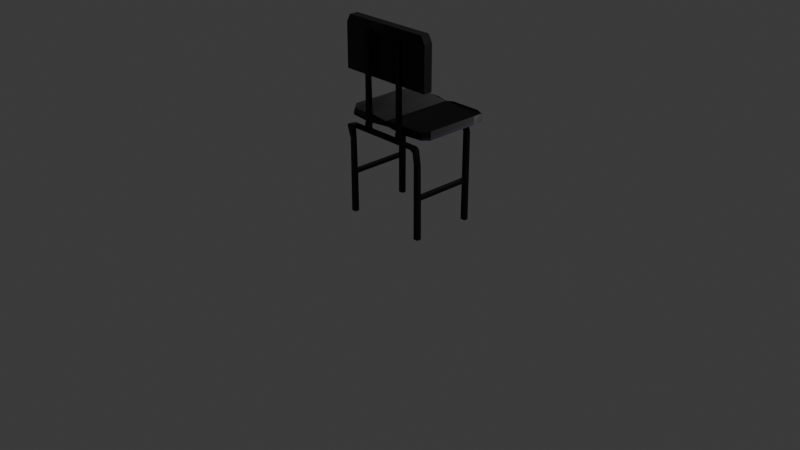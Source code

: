 # Source: cadeira_cozinha.blend  (saved by Blender 4.2.66; exported with 4.5.12 LTS)
import bpy
from mathutils import Matrix  # noqa: F401  (used for matrix-valued properties, if any)

bpy.ops.wm.read_factory_settings(use_empty=True)
scene = bpy.context.scene
scene.name = 'Scene'

# ---- collections
col_collection = bpy.data.collections.new('Collection'); scene.collection.children.link(col_collection)

# ---- images (referenced by path relative to the original .blend; pixels are not part of the script)
import os
ASSET_DIR = os.environ.get("B2B_ASSET_DIR", "")  # directory of the original .blend (textures are referenced by path, not embedded)
HERE = os.path.dirname(os.path.abspath(__file__))  # packed textures are extracted next to this script under _unpacked/

def load_image(name, relpath, width, height, colorspace="sRGB"):
    """Load a texture the original file referenced (path relative to the .blend, or extracted next to this script)."""
    p = next((c for c in (os.path.join(HERE, relpath), os.path.join(ASSET_DIR, relpath)) if relpath and os.path.exists(c)), "")
    if p:
        img = bpy.data.images.load(p, check_existing=True)
        img.name = name
    else:  # same state as the original file: an image datablock whose file is absent (Cycles renders it pink)
        img = bpy.data.images.new(name, width, height)
        img.source = "FILE"
        img.filepath = "//" + (relpath or name)
    img.colorspace_settings.name = colorspace
    return img
img_4k_leather_24_normal_jpg = load_image('4K-Leather_24_Normal.jpg', '4K-Leather_24_Normal.jpg', 1024, 1024, 'sRGB')
img_plastic008_4k_normaldx_jpg = load_image('Plastic008_4K_NormalDX.jpg', 'Plastic008_4K_NormalDX.jpg', 1024, 1024, 'sRGB')

# ---- materials (node trees are filled in below, after node groups)
mat_metal = bpy.data.materials.new('Metal')
mat_cadeira_sof = bpy.data.materials.new('Cadeira_Sofá')
mat_cinza_escuro = bpy.data.materials.new('Cinza_Escuro')

# ---- material node trees
mat_metal.use_nodes = True; mat_metal.node_tree.nodes.clear()
_N = mat_metal.node_tree.nodes; _L = mat_metal.node_tree.links
n0 = _N.new('ShaderNodeBsdfPrincipled'); n0.name = 'BSDF - Pré-fundamentado'; n0.location = (10, 300)
n0.inputs[0].default_value = (0.01649, 0.01649, 0.01649, 1.0)
n0.inputs[1].default_value = 0.7685
n0.inputs[2].default_value = 0.1944
n1 = _N.new('ShaderNodeOutputMaterial'); n1.name = 'Saída de material'; n1.location = (300, 300)
_L.new(n0.outputs[0], n1.inputs[0])
n1.is_active_output = True
mat_cadeira_sof.use_nodes = True; mat_cadeira_sof.node_tree.nodes.clear()
_N = mat_cadeira_sof.node_tree.nodes; _L = mat_cadeira_sof.node_tree.links
n0 = _N.new('ShaderNodeBsdfPrincipled'); n0.name = 'BSDF - Pré-fundamentado'; n0.location = (10, 300)
n0.inputs[0].default_value = (0.0, 0.0, 0.0, 1.0)
n1 = _N.new('ShaderNodeOutputMaterial'); n1.name = 'Saída de material'; n1.location = (300, 300)
n2 = _N.new('ShaderNodeNormalMap'); n2.name = 'Mapa para normais'; n2.location = (-235, 233)
n3 = _N.new('ShaderNodeTexImage'); n3.name = 'Textura de imagem'; n3.location = (-673, 278)
n3.image = img_4k_leather_24_normal_jpg
_L.new(n0.outputs[0], n1.inputs[0])
_L.new(n2.outputs[0], n0.inputs[5])
_L.new(n3.outputs[0], n2.inputs[1])
n1.is_active_output = True
mat_cinza_escuro.use_nodes = True; mat_cinza_escuro.node_tree.nodes.clear()
_N = mat_cinza_escuro.node_tree.nodes; _L = mat_cinza_escuro.node_tree.links
n0 = _N.new('ShaderNodeBsdfPrincipled'); n0.name = 'BSDF - Pré-fundamentado'; n0.location = (-85, 311)
n0.inputs[0].default_value = (0.01012, 0.004472, 0.03143, 1.0)
n1 = _N.new('ShaderNodeOutputMaterial'); n1.name = 'Saída de material'; n1.location = (300, 300)
n2 = _N.new('ShaderNodeNormalMap'); n2.name = 'Mapa para normais'; n2.location = (-362, 276)
n3 = _N.new('ShaderNodeTexImage'); n3.name = 'Textura de imagem'; n3.location = (-687, 212)
n3.image = img_plastic008_4k_normaldx_jpg
_L.new(n0.outputs[0], n1.inputs[0])
_L.new(n3.outputs[0], n2.inputs[1])
_L.new(n2.outputs[0], n0.inputs[5])
n1.is_active_output = True

# ---- world
world_world = bpy.data.worlds.new('World'); scene.world = world_world
world_world.use_nodes = True; world_world.node_tree.nodes.clear()
_N = world_world.node_tree.nodes; _L = world_world.node_tree.links
n0 = _N.new('ShaderNodeOutputWorld'); n0.name = 'World Output'; n0.location = (300, 300)
n1 = _N.new('ShaderNodeBackground'); n1.name = 'Background'; n1.location = (10, 300)
n1.inputs[0].default_value = (0.05088, 0.05088, 0.05088, 1.0)
_L.new(n1.outputs[0], n0.inputs[0])
n0.is_active_output = True
world_world.color = (0.05088, 0.05088, 0.05088)
world_world.sun_shadow_jitter_overblur = 0.0

# ---- cameras
cam_camera = bpy.data.cameras.new('Camera')
cam_camera.clip_end = 100.0
cam_camera.ortho_scale = 7.314

# ---- lights
light_light = bpy.data.lights.new('Light', 'POINT')
light_light.energy = 1000.0
light_light.shadow_soft_size = 0.1

# ---- meshes
me_cubo_001 = bpy.data.meshes.new('Cubo.001')
me_cubo_001.from_pydata([(0.0, -0.1889, 1.835), (-0.4817, -0.1658, 0.0001982), (0.0, -0.09283, 2.055), (0.0, 0.4474, 0.9748), (0.0, -0.2493, 0.9461), (-0.5149, 0.627, 1.065), (0.0, 0.6461, 1.061), (-0.5274, -0.09283, 1.061), (-0.4817, 0.4932, 0.0001982), (-0.4817, 0.4932, 0.9461), (-0.5274, 0.4932, 1.061), (-0.4817, 0.4474, 0.0001982), (-0.4817, 0.4474, 0.9461), (-0.5274, 0.4474, 1.061), (-0.4273, -0.1808, 0.7896), (0.0, -0.1889, 2.055), (-0.4771, -0.1688, 1.065), (-0.5107, 0.6206, 1.112), (0.0, 0.6461, 1.103), (-0.5274, -0.09283, 1.122), (-0.5274, 0.4932, 1.122), (-0.5274, 0.4474, 1.122), (-0.4641, -0.1643, 1.112), (0.0, -0.1769, 1.103), (-0.4273, -0.1658, 0.0001982), (-0.483, -0.2493, 0.9461), (-0.4273, 0.6461, 1.061), (-0.4817, -0.1765, 0.7896), (-0.4273, 0.6461, 1.122), (-0.4273, 0.4932, 0.0001982), (-0.4273, 0.4474, 0.0001982), (-0.4273, 0.4526, 0.9461), (-0.4273, 0.4959, 0.9461), (-0.4719, -0.1889, 0.9461), (0.0, -0.1889, 0.9461), (-0.5274, -0.09283, 1.974), (-0.5274, -0.1889, 1.974), (0.0, -0.09741, 1.974), (0.0, -0.1889, 1.974), (-0.4843, -0.09283, 2.055), (-0.4843, -0.1889, 2.055), (-0.4843, -0.0932, 1.974), (-0.2367, -0.2036, 1.974), (-0.5274, -0.09283, 1.835), (-0.5274, -0.1889, 1.835), (0.0, -0.116, 1.835), (-0.4843, -0.09472, 1.835), (-0.2367, -0.2243, 1.835), (-0.1806, -0.2243, 1.835), (-0.1838, -0.2036, 1.974), (-0.5274, -0.09283, 1.51), (-0.5274, -0.1889, 1.51), (-0.4843, -0.09548, 1.51), (0.0, -0.1253, 1.51), (-0.1869, -0.1889, 1.835), (-0.2137, 0.6461, 1.061), (-0.2137, 0.6461, 1.122), (-0.2367, -0.2243, 1.061), (-0.1068, 0.6461, 1.061), (-0.1068, 0.6461, 1.122), (-0.1504, -0.2493, 0.9461), (-0.1869, -0.2243, 1.061), (-0.2367, -0.2243, 1.122), (-0.2367, -0.2243, 1.51), (-0.1869, -0.2243, 1.122), (-0.1869, -0.2243, 1.51), (-0.2367, -0.1889, 1.974), (-0.1901, -0.1889, 1.974), (0.0, -0.1889, 1.51), (-0.1704, -0.09283, 2.055), (-0.1704, -0.1889, 2.055), (-0.1704, -0.09531, 1.974), (-0.1704, -0.1053, 1.835), (-0.1704, -0.1104, 1.51), (-0.1869, -0.1889, 1.51), (-0.2583, -0.09426, 1.974), (-0.2583, -0.1, 1.835), (-0.2583, -0.1029, 1.51), (-0.2367, -0.1889, 1.51), (-0.2583, -0.09283, 2.055), (-0.2583, -0.1889, 2.055), (-0.2367, -0.1889, 1.835), (-0.2367, -0.1889, 1.122), (-0.1869, -0.1799, 1.122), (0.0, -0.1557, 1.061), (-0.2367, -0.1889, 1.061), (-0.1869, -0.1799, 1.061), (0.0, 0.4932, 1.004), (-0.4625, 0.4932, 1.004), (-0.4625, 0.4474, 1.004), (-0.2367, -0.234, 1.004), (-0.1869, -0.234, 1.004), (-0.2367, -0.1889, 1.032), (-0.1869, -0.1799, 1.032), (0.0, 0.4474, 1.004), (0.0, -0.2493, 0.9748), (-0.474, 0.4932, 0.9748), (-0.474, 0.4474, 0.9748), (-0.4688, -0.2493, 0.9657), (-0.2367, -0.2493, 0.9748), (-0.1869, -0.2493, 0.9748), (0.0, 0.4932, 0.9748), (-0.5107, 0.6206, 1.037), (0.0, 0.6461, 1.032), (-0.5274, -0.09283, 1.032), (-0.5274, 0.4932, 1.032), (-0.5274, 0.4474, 1.032), (-0.4752, -0.1708, 1.037), (-0.4273, 0.6461, 1.032), (-0.2137, 0.6461, 1.032), (-0.1068, 0.6461, 1.032), (-0.1869, -0.2329, 1.032), (0.0, -0.2474, 0.9461), (-0.4817, -0.2138, 0.0001982), (-0.4273, -0.2138, 0.0001982), (0.0, -0.1799, 0.9748), (-0.1869, -0.1799, 0.9748), (0.0, -0.1451, 1.032), (-0.2927, -0.2493, 0.9461), (-0.2677, -0.1889, 0.9461), (-0.2927, -0.2493, 0.9748), (-0.2802, -0.2417, 0.9461), (-0.1778, -0.2493, 0.9461), (-0.1603, -0.1889, 0.9461), (-0.1937, -0.2493, 0.9748), (-0.177, -0.244, 0.9461), (-0.1501, -0.2446, 0.9461), (-0.2367, -0.2329, 1.032), (-0.4578, -0.1889, 0.9657), (-0.2367, -0.1889, 0.9748), (-0.4273, -0.217, 0.7896), (-0.4817, -0.2138, 0.7896), (-0.2367, -0.1948, 1.004), (-0.1869, -0.1858, 1.004), (-0.2367, -0.2214, 1.905), (-0.1822, -0.2214, 1.905), (-0.1885, -0.1889, 1.905), (-0.2367, -0.1889, 1.905), (-0.4239, 0.4474, 0.9748), (-0.4239, 0.4932, 1.004), (-0.4239, 0.4474, 1.004), (-0.4239, 0.4932, 0.9748), (-0.4384, -0.2493, 0.9461), (-0.4273, -0.1889, 0.9461), (-0.4375, -0.2493, 0.9748), (-0.4273, -0.1889, 0.9748), (-0.4031, -0.1889, 0.9748), (-0.4102, -0.2493, 0.9461), (-0.4071, -0.1889, 0.9461), (-0.4191, -0.2493, 0.9748), (-0.4273, -0.1878, 0.9238), (-0.4733, -0.1872, 0.9238), (-0.4384, -0.2447, 0.9238), (-0.4843, -0.2442, 0.9238), (-0.4817, 0.4932, 0.4553), (-0.4817, 0.4474, 0.4553), (-0.4273, 0.4945, 0.4553), (-0.4273, 0.4499, 0.4553), (-0.4817, -0.1711, 0.4553), (-0.4273, -0.2154, 0.4553), (-0.4273, -0.1733, 0.4553), (-0.4817, -0.2138, 0.4553), (-0.4817, 0.4932, 0.4208), (-0.4817, 0.4474, 0.4208), (-0.4273, 0.4944, 0.4208), (-0.4273, 0.4497, 0.4208), (-0.4817, -0.1685, 0.4208), (-0.4817, -0.2138, 0.4208), (-0.4273, -0.2146, 0.4208), (-0.4273, -0.1695, 0.4208)], [], [(41, 35, 39), (107, 16, 7, 104), (110, 58, 6, 103), (105, 10, 5, 102), (106, 13, 10, 105), (155, 12, 9, 154), (23, 18, 59, 56, 28, 17, 20, 21, 19, 22, 82, 83), (104, 7, 13, 106), (40, 39, 35, 36), (7, 19, 21, 13), (13, 21, 20, 10), (16, 22, 19, 7), (58, 59, 18, 6), (10, 20, 17, 5), (5, 17, 28, 26), (159, 160, 14, 130), (92, 93, 86, 85), (102, 5, 26, 108), (8, 29, 30, 11), (157, 156, 32, 31), (163, 11, 30, 165), (162, 164, 29, 8), (112, 4, 60, 126), (69, 2, 37, 71), (44, 36, 35, 43), (79, 39, 40, 80), (80, 40, 36, 66), (35, 41, 46, 43), (51, 44, 43, 50), (71, 37, 45, 72), (81, 137, 66, 36, 44), (135, 49, 42, 134), (43, 46, 52, 50), (72, 45, 53, 73), (111, 61, 57, 127), (26, 28, 56, 55), (108, 26, 55, 109), (55, 56, 59, 58), (109, 55, 58, 110), (64, 65, 63, 62), (61, 64, 62, 57), (65, 48, 47, 63), (49, 42, 66, 67), (135, 48, 54, 136), (50, 52, 51), (73, 53, 68, 74), (77, 73, 74, 78), (76, 72, 73, 77), (75, 71, 72, 76), (2, 69, 70, 15), (79, 69, 71, 75), (15, 70, 67, 38), (54, 74, 68, 0), (39, 79, 75, 41), (41, 75, 76, 46), (46, 76, 77, 52), (52, 77, 78, 51), (69, 79, 80, 70), (38, 67, 66, 137, 81, 54, 0), (70, 80, 66, 67), (54, 81, 78, 74), (44, 51, 78, 81), (137, 134, 47, 81), (47, 81, 78, 63), (64, 83, 82, 62), (63, 78, 82, 62), (83, 74, 78, 82), (74, 65, 64, 83), (54, 48, 65, 74), (82, 22, 16, 85), (82, 62, 57, 85), (84, 23, 83, 86), (83, 64, 61, 86), (100, 91, 90, 99, 124), (97, 89, 88, 96), (138, 140, 89, 97), (100, 99, 90, 91), (140, 139, 88, 89), (12, 97, 96, 9), (142, 144, 98, 25), (4, 95, 100, 60), (116, 115, 34, 123), (116, 123, 119, 129), (120, 99, 129), (161, 131, 27, 158), (160, 158, 27, 14), (1, 24, 114, 113), (85, 16, 7, 13, 10, 5, 26, 55, 58, 6, 84, 86), (16, 85, 92, 107), (93, 86, 84, 117), (93, 92, 107, 104, 106, 105, 102, 108, 109, 110, 103, 117), (122, 124, 99, 120, 118), (116, 129, 99, 100), (60, 100, 124, 122), (125, 126, 60, 122), (92, 132, 133, 93), (4, 112, 34, 115, 95), (95, 115, 116, 100), (61, 111, 93, 86), (91, 111, 127, 90), (148, 146, 129, 119), (144, 145, 128, 98), (132, 129, 116, 133), (49, 135, 136, 67), (48, 135, 134, 47), (34, 112, 126, 123), (125, 122, 118, 121), (123, 125, 121, 119), (14, 27, 131, 130), (161, 159, 130, 131), (85, 57, 127, 92), (132, 92, 127, 90), (132, 90, 99, 129), (100, 91, 133, 116), (93, 133, 91, 111), (66, 42, 134, 137), (139, 141, 96, 88), (138, 141, 101, 3), (97, 96, 141, 138), (87, 101, 141, 139), (94, 87, 139, 140), (3, 94, 140, 138), (138, 97, 12, 31), (138, 31, 32, 141), (96, 141, 32, 9), (126, 125, 123), (25, 98, 128, 33), (147, 148, 119, 121, 118), (25, 33, 143, 142), (149, 146, 145, 144), (33, 128, 145, 143), (147, 149, 144, 142), (150, 14, 130, 152), (150, 143, 33, 151), (153, 131, 27, 151), (152, 142, 25, 153), (118, 120, 149, 147), (120, 129, 146, 149), (142, 143, 148, 147), (143, 145, 146, 148), (130, 152, 153, 131), (25, 153, 151, 33), (14, 150, 151, 27), (143, 150, 152, 142), (147, 152, 142), (148, 150, 143), (150, 148, 147, 152), (9, 32, 156, 154), (12, 155, 157, 31), (165, 164, 156, 157), (163, 155, 154, 162), (167, 168, 159, 161), (169, 166, 158, 160), (167, 161, 158, 166), (168, 169, 160, 159), (11, 163, 162, 8), (30, 29, 164, 165), (154, 156, 164, 162), (155, 163, 165, 157), (114, 24, 169, 168), (113, 167, 166, 1), (24, 1, 166, 169), (113, 114, 168, 167), (160, 157, 165, 169), (163, 166, 169, 165), (158, 155, 157, 160), (155, 158, 166, 163)])
me_cubo_001.polygons.foreach_set('material_index', [1, 2, 2, 2, 2, 0, 1, 2, 1, 1, 1, 1, 1, 1, 1, 0, 0, 2, 0, 0, 0, 0, 0, 1, 1, 1, 1, 1, 1, 1, 1, 0, 1, 1, 0, 1, 2, 1, 2, 0, 0, 0, 1, 0, 1, 1, 0, 1, 1, 1, 1, 1, 1, 1, 1, 1, 0, 1, 1, 1, 0, 1, 0, 0, 0, 0, 0, 0, 0, 1, 0, 1, 0, 0, 0, 0, 0, 0, 0, 0, 0, 0, 0, 0, 0, 0, 0, 0, 2, 2, 2, 0, 0, 0, 0, 0, 0, 0, 0, 0, 0, 0, 0, 0, 0, 0, 0, 0, 0, 0, 0, 0, 0, 0, 0, 0, 0, 0, 0, 0, 0, 0, 0, 0, 0, 0, 0, 0, 0, 0, 0, 0, 0, 0, 0, 0, 0, 0, 0, 0, 0, 0, 0, 0, 0, 0, 0, 0, 0, 0, 0, 0, 0, 0, 0, 0, 0, 0, 0, 0, 0, 0, 0, 0, 0, 0, 0])
_uv = me_cubo_001.uv_layers.new(name='Mapa UV')
_uv.uv.foreach_set('vector', [0.6303, 0.7707, 0.613, 0.7707, 0.6303, 0.7383, 0.1925, 0.4231, 0.2036, 0.4238, 0.2011, 0.4539, 0.1896, 0.4539, 0.3225, 0.7815, 0.334, 0.7815, 0.334, 0.8244, 0.3225, 0.8244, 0.1896, 0.6892, 0.2011, 0.6892, 0.2029, 0.743, 0.1918, 0.7405, 0.1896, 0.6708, 0.2011, 0.6708, 0.2011, 0.6892, 0.1896, 0.6892, 0.3611, 0.6434, 0.3611, 0.4465, 0.3795, 0.4465, 0.3795, 0.6434, 0.613, 0.422, 0.613, 0.7525, 0.5702, 0.7524, 0.5274, 0.7524, 0.4416, 0.7524, 0.408, 0.7422, 0.4014, 0.6911, 0.4014, 0.6726, 0.4014, 0.4557, 0.4267, 0.427, 0.5181, 0.4171, 0.5381, 0.4208, 0.1896, 0.4539, 0.2011, 0.4539, 0.2011, 0.6708, 0.1896, 0.6708, 0.2258, 0.4231, 0.2644, 0.4231, 0.2641, 0.4563, 0.2255, 0.4563, 0.2011, 0.4539, 0.2255, 0.4539, 0.2255, 0.6708, 0.2011, 0.6708, 0.2011, 0.6708, 0.2255, 0.6708, 0.2255, 0.6892, 0.2011, 0.6892, 0.2036, 0.4238, 0.2226, 0.4258, 0.2255, 0.4539, 0.2011, 0.4539, 0.334, 0.7815, 0.3584, 0.7815, 0.3508, 0.8244, 0.334, 0.8244, 0.2011, 0.6892, 0.2255, 0.6892, 0.2217, 0.7405, 0.2029, 0.743, 0.3355, 0.6175, 0.3541, 0.6192, 0.3584, 0.6528, 0.334, 0.6528, 0.3988, 0.5574, 0.3819, 0.5574, 0.3844, 0.4232, 0.3989, 0.4231, 0.5534, 0.764, 0.5333, 0.764, 0.5333, 0.7525, 0.5534, 0.7525, 0.3242, 0.6192, 0.3355, 0.6175, 0.334, 0.6528, 0.3225, 0.6528, 0.5949, 0.7743, 0.5949, 0.7961, 0.5765, 0.7961, 0.5765, 0.7743, 0.3214, 0.6317, 0.3035, 0.6317, 0.303, 0.4346, 0.3203, 0.4346, 0.5948, 0.234, 0.5947, 0.4029, 0.5729, 0.4029, 0.5729, 0.234, 0.5948, 0.234, 0.6166, 0.234, 0.6166, 0.4029, 0.5948, 0.4029, 0.9112, 0.4029, 0.9119, 0.4029, 0.9119, 0.4633, 0.91, 0.4632, 0.7564, 0.7383, 0.8248, 0.7382, 0.8248, 0.7707, 0.7564, 0.7707, 0.2256, 0.5121, 0.2255, 0.4563, 0.2641, 0.4563, 0.2642, 0.5121, 0.3611, 0.5268, 0.3611, 0.6175, 0.3225, 0.6175, 0.3225, 0.5268, 0.2933, 8.904e-06, 0.3841, 0.0, 0.4014, 0.03242, 0.2846, 0.03243, 0.613, 0.7707, 0.6303, 0.7707, 0.6304, 0.8266, 0.613, 0.8266, 0.2258, 0.6425, 0.2256, 0.5121, 0.2642, 0.5121, 0.2644, 0.6425, 0.7564, 0.7707, 0.8248, 0.7707, 0.8248, 0.8267, 0.7564, 0.8267, 0.2846, 0.08832, 0.2846, 0.06038, 0.2846, 0.03243, 0.4014, 0.03242, 0.4014, 0.08831, 0.1624, 0.02725, 0.1688, -6.689e-08, 0.1896, 0.004466, 0.1838, 0.03185, 0.613, 0.8266, 0.6304, 0.8266, 0.6304, 0.9571, 0.6131, 0.9571, 0.7564, 0.8267, 0.8248, 0.8267, 0.8248, 0.9573, 0.7564, 0.9572, 0.08057, 0.4174, 0.08294, 0.4061, 0.1025, 0.4103, 0.1001, 0.4216, 0.334, 0.6528, 0.3584, 0.6528, 0.3584, 0.7386, 0.334, 0.7386, 0.3225, 0.6528, 0.334, 0.6528, 0.334, 0.7386, 0.3225, 0.7386, 0.334, 0.7386, 0.3584, 0.7386, 0.3584, 0.7815, 0.334, 0.7815, 0.3225, 0.7386, 0.334, 0.7386, 0.334, 0.7815, 0.3225, 0.7815, 0.08807, 0.3823, 0.131, 0.1826, 0.1505, 0.1868, 0.1076, 0.3865, 0.08294, 0.4061, 0.08807, 0.3823, 0.1076, 0.3865, 0.1025, 0.4103, 0.131, 0.1826, 0.1559, 0.05445, 0.178, 0.05918, 0.1505, 0.1868, 0.214, 0.7888, 0.214, 0.7675, 0.2199, 0.7675, 0.2199, 0.7862, 0.8415, 0.4309, 0.8427, 0.4588, 0.8285, 0.4588, 0.8284, 0.4309, 0.2644, 0.6349, 0.2655, 0.6176, 0.303, 0.6349, 0.2714, 0.4915, 0.2774, 0.4231, 0.303, 0.4231, 0.303, 0.4982, 0.2684, 0.5268, 0.2714, 0.4915, 0.303, 0.4982, 0.303, 0.5182, 0.7211, 0.8266, 0.7564, 0.8267, 0.7564, 0.9572, 0.7211, 0.9571, 0.7211, 0.7707, 0.7564, 0.7707, 0.7564, 0.8267, 0.7211, 0.8266, 0.3611, 0.4231, 0.3611, 0.4915, 0.3225, 0.4915, 0.3225, 0.4231, 0.7211, 0.7383, 0.7564, 0.7383, 0.7564, 0.7707, 0.7211, 0.7707, 0.1896, 1.896e-05, 0.258, 1.235e-05, 0.2659, 0.03244, 0.1896, 0.03244, 0.2647, 0.08832, 0.2647, 0.2188, 0.1896, 0.2188, 0.1896, 0.08833, 0.6303, 0.7383, 0.7211, 0.7383, 0.7211, 0.7707, 0.6303, 0.7707, 0.6303, 0.7707, 0.7211, 0.7707, 0.7211, 0.8266, 0.6304, 0.8266, 0.6304, 0.8266, 0.7211, 0.8266, 0.7211, 0.9571, 0.6304, 0.9571, 0.2655, 0.6176, 0.2684, 0.5268, 0.303, 0.5182, 0.303, 0.6349, 0.3611, 0.4915, 0.3611, 0.5268, 0.3225, 0.5268, 0.3225, 0.4915, 0.1896, 0.03244, 0.2659, 0.03244, 0.2846, 0.03243, 0.2846, 0.06038, 0.2846, 0.08832, 0.2647, 0.08832, 0.1896, 0.08833, 0.258, 1.235e-05, 0.2933, 8.904e-06, 0.2846, 0.03243, 0.2659, 0.03244, 0.2647, 0.08832, 0.2846, 0.08832, 0.2846, 0.2188, 0.2647, 0.2188, 0.4014, 0.08831, 0.4014, 0.2188, 0.2846, 0.2188, 0.2846, 0.08832, 0.5191, 0.7804, 0.5322, 0.7804, 0.5333, 0.8084, 0.5191, 0.8084, 0.9119, 0.4029, 0.9261, 0.4029, 0.9261, 0.5333, 0.9119, 0.5333, 0.5381, 0.4029, 0.5381, 0.4208, 0.5181, 0.4171, 0.5181, 0.4029, 0.9119, 0.5333, 0.9261, 0.5333, 0.9261, 0.7374, 0.9119, 0.7374, 0.2646, 0.4231, 0.2647, 0.2188, 0.2846, 0.2188, 0.2846, 0.4231, 0.8285, 0.5893, 0.8427, 0.5893, 0.8427, 0.7936, 0.8248, 0.7936, 0.8285, 0.4588, 0.8427, 0.4588, 0.8427, 0.5893, 0.8285, 0.5893, 0.1896, 0.8394, 0.1936, 0.7483, 0.2123, 0.743, 0.214, 0.8394, 0.4501, 0.7525, 0.4643, 0.7525, 0.4643, 0.7769, 0.4501, 0.7769, 0.4014, 0.7525, 0.4181, 0.7526, 0.4258, 0.8277, 0.4014, 0.8277, 0.8248, 0.7936, 0.8427, 0.7936, 0.8427, 0.818, 0.8248, 0.818, 0.0758, 0.44, 0.07815, 0.4287, 0.0977, 0.4329, 0.09535, 0.4442, 0.07847, 0.4406, 0.3611, 0.4348, 0.3612, 0.4231, 0.3796, 0.4231, 0.3795, 0.4348, 0.5716, 0.01153, 0.5716, 1.072e-08, 0.5871, 3.919e-08, 0.5917, 0.01153, 0.5534, 0.8003, 0.5534, 0.7803, 0.5651, 0.7804, 0.5651, 0.8004, 0.3796, 0.9104, 0.398, 0.9104, 0.398, 0.9259, 0.3796, 0.9259, 0.3611, 0.4465, 0.3611, 0.4348, 0.3795, 0.4348, 0.3795, 0.4465, 0.1721, 0.4725, 0.1742, 0.4612, 0.1857, 0.4674, 0.1896, 0.4763, -3.362e-10, 0.4356, 0.002423, 0.4243, 0.0758, 0.44, 0.05904, 0.4482, 0.8461, 0.7949, 0.8462, 0.7198, 0.8578, 0.7198, 0.8577, 0.7842, 0.8461, 0.7949, 0.8577, 0.7842, 0.8577, 0.8273, 0.8462, 0.8149, 0.8679, 0.8372, 0.8679, 0.8147, 0.8922, 0.8147, 0.8679, 0.5371, 0.8679, 0.4029, 0.8829, 0.4029, 0.8851, 0.5371, 0.8679, 0.5371, 0.8461, 0.5371, 0.8461, 0.4029, 0.8679, 0.403, 0.5765, 0.7743, 0.5765, 0.7525, 0.5958, 0.7525, 0.5958, 0.7743, 0.7081, 0.4029, 0.8046, 0.411, 0.8248, 0.4415, 0.8248, 0.6585, 0.8248, 0.6769, 0.8198, 0.7306, 0.7846, 0.7382, 0.6988, 0.7382, 0.6559, 0.7382, 0.613, 0.7382, 0.613, 0.4163, 0.6881, 0.4065, 0.5076, 0.7525, 0.5076, 0.849, 0.4961, 0.8492, 0.4964, 0.7534, 0.5191, 0.8276, 0.5076, 0.8276, 0.5076, 0.7525, 0.5191, 0.7525, 0.8633, 0.003631, 0.8833, 0.0, 0.979, 0.007298, 1.0, 0.03859, 1.0, 0.2555, 1.0, 0.2739, 0.9933, 0.3251, 0.9598, 0.3353, 0.874, 0.3353, 0.8311, 0.3353, 0.7882, 0.3353, 0.7882, 0.01759, 0.06978, 0.4505, 0.07847, 0.4406, 0.09535, 0.4442, 0.1173, 0.449, 0.1149, 0.4602, 0.8958, 0.7947, 0.8922, 0.8147, 0.8679, 0.8147, 0.8679, 0.7947, 0.05904, 0.4482, 0.0758, 0.44, 0.07847, 0.4406, 0.06978, 0.4505, 0.9098, 0.474, 0.91, 0.4632, 0.9119, 0.4633, 0.9119, 0.4743, 0.5534, 0.764, 0.5534, 0.7756, 0.5334, 0.7756, 0.5333, 0.764, 0.5958, 0.8031, 0.5958, 0.8023, 0.5958, 0.7788, 0.6073, 0.7752, 0.6073, 0.8031, 0.8679, 0.7196, 0.8958, 0.7196, 0.8958, 0.7947, 0.8679, 0.7947, 0.8427, 0.818, 0.8461, 0.8295, 0.8248, 0.8295, 0.8248, 0.818, 0.07815, 0.4287, 0.08057, 0.4174, 0.1001, 0.4216, 0.0977, 0.4329, 0.8576, 0.8833, 0.8461, 0.8817, 0.8462, 0.8149, 0.8577, 0.8273, 0.8679, 0.8953, 0.8922, 0.8912, 0.8922, 0.9035, 0.8679, 0.908, 0.5534, 0.7756, 0.5534, 0.7871, 0.5333, 0.7871, 0.5334, 0.7756, 0.8343, 0.4029, 0.8415, 0.4309, 0.8284, 0.4309, 0.8284, 0.4029, 0.1559, 0.05445, 0.1624, 0.02725, 0.1838, 0.03185, 0.178, 0.05918, 0.8877, 0.4029, 0.9112, 0.4029, 0.91, 0.4632, 0.8877, 0.4673, 0.9098, 0.474, 0.9119, 0.4743, 0.9119, 0.5204, 0.9089, 0.5154, 0.8877, 0.4673, 0.9098, 0.474, 0.9089, 0.5154, 0.8877, 0.5104, 0.6103, 0.7533, 0.6107, 0.7752, 0.5958, 0.7743, 0.5958, 0.7525, 0.1475, 0.6688, 0.1262, 0.6642, 0.1544, 0.5329, 0.1757, 0.5375, 0.4501, 0.7769, 0.4643, 0.7769, 0.4677, 0.7884, 0.4501, 0.7884, 0.4524, 0.7999, 0.4501, 0.7884, 0.4677, 0.7884, 0.4682, 0.7999, 0.4524, 0.7999, 0.4682, 0.7999, 0.4743, 0.8115, 0.4501, 0.8115, 0.5534, 0.7525, 0.5649, 0.7586, 0.5649, 0.7779, 0.5534, 0.7803, 0.5765, 0.7803, 0.5649, 0.7779, 0.5649, 0.7586, 0.5765, 0.759, 0.5191, 0.7525, 0.525, 0.7525, 0.5322, 0.7804, 0.5191, 0.7804, 0.618, -1.175e-08, 0.618, 0.01153, 0.5979, 0.01153, 0.6025, -1.816e-08, 0.9119, 0.7575, 0.9303, 0.7575, 0.9303, 0.9277, 0.9119, 0.9277, 0.9119, 0.7374, 0.9303, 0.7374, 0.9303, 0.7575, 0.9119, 0.7575, 0.7882, -8.399e-09, 0.7882, 0.01153, 0.618, 0.01153, 0.618, -1.175e-08, 0.3796, 0.7402, 0.398, 0.7402, 0.398, 0.9104, 0.3796, 0.9104, 0.4014, 0.01153, 0.4014, -6.718e-09, 0.5716, 1.072e-08, 0.5716, 0.01153, 0.5716, 0.01153, 0.5917, 0.01153, 0.5948, 0.02307, 0.5729, 0.02305, 0.3225, 0.4231, 0.3203, 0.4346, 0.303, 0.4346, 0.304, 0.4231, 0.5979, 0.01153, 0.618, 0.01153, 0.6166, 0.02304, 0.5948, 0.02306, 0.91, 0.4632, 0.9098, 0.474, 0.8877, 0.4673, 0.2221, 0.7675, 0.214, 0.7673, 0.214, 0.743, 0.2221, 0.7432, 0.9119, 0.5677, 0.8877, 0.5664, 0.8877, 0.5104, 0.9089, 0.5154, 0.9119, 0.5204, 0.9119, 0.5969, 0.8877, 0.5924, 0.8877, 0.5745, 0.9119, 0.579, 0.8679, 0.8879, 0.8922, 0.8815, 0.8922, 0.8912, 0.8679, 0.8953, 0.8576, 0.9093, 0.8498, 0.9037, 0.8461, 0.8914, 0.8576, 0.8914, 0.1611, 0.4702, 0.1669, 0.4596, 0.1742, 0.4612, 0.1721, 0.4725, 0.4501, 0.7625, 0.4501, 0.8164, 0.4355, 0.8157, 0.4271, 0.7615, 0.4744, 0.7614, 0.4744, 0.7525, 0.4923, 0.7525, 0.4928, 0.7614, 0.811, 0.3444, 0.8031, 0.3991, 0.7882, 0.4003, 0.7882, 0.3462, 0.1702, 0.4813, 0.1721, 0.4725, 0.1896, 0.4763, 0.1882, 0.4851, 0.1149, 0.4602, 0.1173, 0.449, 0.1669, 0.4596, 0.1611, 0.4702, 0.8679, 0.8372, 0.8922, 0.8147, 0.8922, 0.8815, 0.8679, 0.8879, 0.9119, 0.579, 0.8877, 0.5745, 0.8877, 0.5664, 0.9119, 0.5677, 0.8576, 0.8914, 0.8461, 0.8914, 0.8461, 0.8817, 0.8576, 0.8833, 0.1544, 0.5329, 0.1702, 0.4813, 0.1882, 0.4851, 0.1757, 0.5375, 0.8123, 0.3353, 0.811, 0.3444, 0.7882, 0.3462, 0.7882, 0.3372, 0.4743, 0.8153, 0.4744, 0.7614, 0.4928, 0.7614, 0.4961, 0.8153, 0.4501, 0.7536, 0.4501, 0.7625, 0.4271, 0.7615, 0.4258, 0.7525, 0.5651, 0.7803, 0.574, 0.7916, 0.5651, 0.7916, 0.8576, 0.8833, 0.8666, 0.8914, 0.8576, 0.8914, 0.8872, 0.5745, 0.8877, 0.5664, 0.9119, 0.5677, 0.9101, 0.579, 0.5948, 0.02306, 0.6166, 0.02304, 0.6166, 0.2201, 0.5948, 0.2201, 0.5948, 0.02307, 0.5948, 0.2202, 0.5729, 0.2202, 0.5729, 0.02305, 0.3215, 0.6456, 0.3036, 0.6456, 0.3035, 0.6317, 0.3214, 0.6317, 0.3611, 0.6572, 0.3611, 0.6434, 0.3795, 0.6434, 0.3796, 0.6573, 0.1446, 0.6823, 0.1233, 0.6777, 0.1262, 0.6642, 0.1475, 0.6688, 0.8679, 0.551, 0.8461, 0.551, 0.8461, 0.5371, 0.8679, 0.5371, 0.8679, 0.5509, 0.8679, 0.5371, 0.8851, 0.5371, 0.8861, 0.5509, 0.3986, 0.5712, 0.3804, 0.5713, 0.3819, 0.5574, 0.3988, 0.5574, 0.3612, 0.826, 0.3611, 0.6572, 0.3796, 0.6573, 0.3796, 0.826, 0.3225, 0.8145, 0.304, 0.8145, 0.3036, 0.6456, 0.3215, 0.6456, 0.5948, 0.2201, 0.6166, 0.2201, 0.6166, 0.234, 0.5948, 0.234, 0.5948, 0.2202, 0.5948, 0.234, 0.5729, 0.234, 0.5729, 0.2202, 0.3989, 0.7401, 0.3796, 0.7402, 0.3804, 0.5713, 0.3986, 0.5712, 0.8679, 0.7196, 0.8679, 0.5509, 0.8861, 0.5509, 0.8872, 0.7196, 0.8679, 0.7198, 0.8461, 0.7198, 0.8461, 0.551, 0.8679, 0.551, 0.1091, 0.8474, 0.08776, 0.8428, 0.1233, 0.6777, 0.1446, 0.6823, 0.3001, 0.6349, 0.3001, 0.8851, 0.2862, 0.885, 0.2862, 0.6364, 0.2255, 0.8902, 0.2255, 0.6429, 0.2473, 0.6425, 0.2473, 0.8912, 0.2862, 0.6358, 0.2862, 0.8842, 0.2644, 0.8852, 0.2644, 0.6349, 0.2644, 0.6425, 0.2644, 0.8909, 0.2505, 0.8898, 0.2505, 0.6425])
me_cubo_001.materials.append(mat_metal)
me_cubo_001.materials.append(mat_cadeira_sof)
me_cubo_001.materials.append(mat_cinza_escuro)
me_cubo_001.update()

# ---- objects
ob_light = bpy.data.objects.new('Light', light_light)
ob_camera = bpy.data.objects.new('Camera', cam_camera)
ob_cubo = bpy.data.objects.new('Cubo', me_cubo_001)

# ---- transforms, parenting, visibility, modifiers, constraints
ob_light.location = (4.076, 1.005, 5.904)
ob_light.rotation_euler = (0.6503, 0.05522, 1.866)
ob_light.lock_rotations_4d = False
ob_light.empty_display_type = 'ARROWS'
ob_light.color = (0.0, 0.0, 0.0, 0.0)
ob_light.lineart.crease_threshold = 0.0
ob_camera.location = (7.359, -6.926, 4.958)
ob_camera.rotation_euler = (1.109, 0.0, 0.8149)
ob_camera.lock_rotations_4d = False
ob_camera.empty_display_type = 'ARROWS'
ob_camera.color = (0.0, 0.0, 0.0, 0.0)
ob_camera.display_type = 'WIRE'
ob_camera.lineart.crease_threshold = 0.0
ob_cubo.location = (0.0, 0.002933, 0.0)
_m = ob_cubo.modifiers.new('Espelhar', 'MIRROR')

# ---- collection membership
col_collection.objects.link(ob_light)
col_collection.objects.link(ob_camera)
col_collection.objects.link(ob_cubo)

# ---- scene / render settings (as saved in the file)
scene.camera = ob_camera
scene.frame_start = 1; scene.frame_end = 250; scene.frame_set(1)
scene.render.engine = 'BLENDER_EEVEE_NEXT'
bpy.context.view_layer.update()
